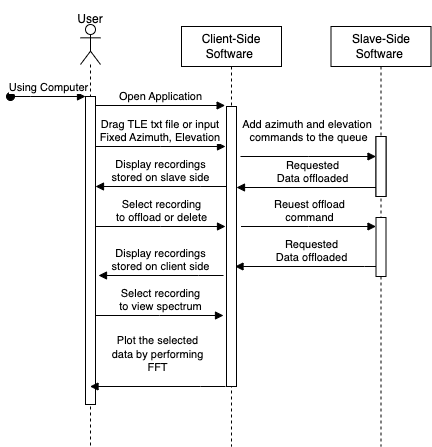

The diagram above was exported from draw.io. Its source (the exported page's mxGraphModel, read from the mxfile embedded in the PNG):
<mxGraphModel dx="360" dy="810" grid="1" gridSize="10" guides="0" tooltips="1" connect="1" arrows="1" fold="1" page="1" pageScale="1" pageWidth="850" pageHeight="1100" math="0" shadow="0">
  <root>
    <mxCell id="0" />
    <mxCell id="1" parent="0" />
    <mxCell id="4eUs2KwoEJs3N7J307vy-2" value="Slave-Side Software&amp;nbsp;" style="shape=umlLifeline;perimeter=lifelinePerimeter;whiteSpace=wrap;html=1;container=0;dropTarget=0;collapsible=0;recursiveResize=0;outlineConnect=0;portConstraint=eastwest;newEdgeStyle={&quot;edgeStyle&quot;:&quot;elbowEdgeStyle&quot;,&quot;elbow&quot;:&quot;vertical&quot;,&quot;curved&quot;:0,&quot;rounded&quot;:0};" parent="1" vertex="1">
      <mxGeometry x="330.5" y="40" width="100" height="420" as="geometry" />
    </mxCell>
    <mxCell id="4eUs2KwoEJs3N7J307vy-3" value="" style="html=1;points=[];perimeter=orthogonalPerimeter;outlineConnect=0;targetShapes=umlLifeline;portConstraint=eastwest;newEdgeStyle={&quot;edgeStyle&quot;:&quot;elbowEdgeStyle&quot;,&quot;elbow&quot;:&quot;vertical&quot;,&quot;curved&quot;:0,&quot;rounded&quot;:0};" parent="4eUs2KwoEJs3N7J307vy-2" vertex="1">
      <mxGeometry x="45" y="110" width="10" height="60" as="geometry" />
    </mxCell>
    <mxCell id="4eUs2KwoEJs3N7J307vy-9" value="&lt;p style=&quot;line-height: 120%;&quot;&gt;User&lt;/p&gt;" style="shape=umlLifeline;perimeter=lifelinePerimeter;whiteSpace=wrap;html=1;container=1;dropTarget=0;collapsible=0;recursiveResize=0;outlineConnect=0;portConstraint=eastwest;newEdgeStyle={&quot;edgeStyle&quot;:&quot;elbowEdgeStyle&quot;,&quot;elbow&quot;:&quot;vertical&quot;,&quot;curved&quot;:0,&quot;rounded&quot;:0};participant=umlActor;align=center;spacingBottom=50;" parent="1" vertex="1">
      <mxGeometry x="80" y="38" width="20" height="422" as="geometry" />
    </mxCell>
    <mxCell id="4eUs2KwoEJs3N7J307vy-10" value="" style="html=1;points=[];perimeter=orthogonalPerimeter;outlineConnect=0;targetShapes=umlLifeline;portConstraint=eastwest;newEdgeStyle={&quot;edgeStyle&quot;:&quot;elbowEdgeStyle&quot;,&quot;elbow&quot;:&quot;vertical&quot;,&quot;curved&quot;:0,&quot;rounded&quot;:0};" parent="4eUs2KwoEJs3N7J307vy-9" vertex="1">
      <mxGeometry x="5" y="72" width="10" height="308" as="geometry" />
    </mxCell>
    <mxCell id="4eUs2KwoEJs3N7J307vy-11" value="Using Computer" style="html=1;verticalAlign=bottom;startArrow=oval;startFill=1;endArrow=block;startSize=8;edgeStyle=elbowEdgeStyle;elbow=vertical;curved=0;rounded=0;" parent="1" target="4eUs2KwoEJs3N7J307vy-10" edge="1">
      <mxGeometry width="60" relative="1" as="geometry">
        <mxPoint x="10" y="110" as="sourcePoint" />
        <mxPoint x="120" y="120" as="targetPoint" />
        <Array as="points">
          <mxPoint x="30" y="110" />
          <mxPoint x="110" y="110" />
        </Array>
      </mxGeometry>
    </mxCell>
    <mxCell id="4eUs2KwoEJs3N7J307vy-12" value="Open Application" style="html=1;verticalAlign=bottom;endArrow=block;edgeStyle=elbowEdgeStyle;elbow=vertical;curved=0;rounded=0;entryX=-0.138;entryY=-0.004;entryDx=0;entryDy=0;entryPerimeter=0;" parent="1" source="4eUs2KwoEJs3N7J307vy-10" target="aM9ryv3xv72pqoxQDRHE-6" edge="1">
      <mxGeometry width="80" relative="1" as="geometry">
        <mxPoint x="140" y="130" as="sourcePoint" />
        <mxPoint x="230" y="130" as="targetPoint" />
      </mxGeometry>
    </mxCell>
    <mxCell id="j12ThyjWToct6-zE_g7X-1" value="&lt;div&gt;Add azimuth and elevation&amp;nbsp;&lt;/div&gt;&lt;div&gt;commands to the queue&lt;/div&gt;" style="html=1;verticalAlign=bottom;endArrow=block;edgeStyle=elbowEdgeStyle;elbow=vertical;curved=0;rounded=0;" parent="1" target="4eUs2KwoEJs3N7J307vy-3" edge="1">
      <mxGeometry y="10" width="80" relative="1" as="geometry">
        <mxPoint x="240" y="170" as="sourcePoint" />
        <mxPoint x="370.5" y="170" as="targetPoint" />
        <mxPoint as="offset" />
      </mxGeometry>
    </mxCell>
    <mxCell id="j12ThyjWToct6-zE_g7X-2" value="Requested&lt;br&gt;Data offloaded" style="html=1;verticalAlign=bottom;endArrow=block;edgeStyle=elbowEdgeStyle;elbow=vertical;curved=0;rounded=0;" parent="1" edge="1">
      <mxGeometry x="-0.0414" width="80" relative="1" as="geometry">
        <mxPoint x="379.5" y="280" as="sourcePoint" />
        <mxPoint x="234.5" y="280" as="targetPoint" />
        <mxPoint as="offset" />
        <Array as="points">
          <mxPoint x="364" y="280" />
          <mxPoint x="344" y="280" />
        </Array>
      </mxGeometry>
    </mxCell>
    <mxCell id="j12ThyjWToct6-zE_g7X-4" value="" style="html=1;points=[];perimeter=orthogonalPerimeter;outlineConnect=0;targetShapes=umlLifeline;portConstraint=eastwest;newEdgeStyle={&quot;edgeStyle&quot;:&quot;elbowEdgeStyle&quot;,&quot;elbow&quot;:&quot;vertical&quot;,&quot;curved&quot;:0,&quot;rounded&quot;:0};" parent="1" vertex="1">
      <mxGeometry x="375.5" y="231" width="10" height="59" as="geometry" />
    </mxCell>
    <mxCell id="aM9ryv3xv72pqoxQDRHE-5" value="Client-Side Software&amp;nbsp;" style="shape=umlLifeline;perimeter=lifelinePerimeter;whiteSpace=wrap;html=1;container=0;dropTarget=0;collapsible=0;recursiveResize=0;outlineConnect=0;portConstraint=eastwest;newEdgeStyle={&quot;edgeStyle&quot;:&quot;elbowEdgeStyle&quot;,&quot;elbow&quot;:&quot;vertical&quot;,&quot;curved&quot;:0,&quot;rounded&quot;:0};" parent="1" vertex="1">
      <mxGeometry x="181" y="40" width="100" height="420" as="geometry" />
    </mxCell>
    <mxCell id="aM9ryv3xv72pqoxQDRHE-6" value="" style="html=1;points=[];perimeter=orthogonalPerimeter;outlineConnect=0;targetShapes=umlLifeline;portConstraint=eastwest;newEdgeStyle={&quot;edgeStyle&quot;:&quot;elbowEdgeStyle&quot;,&quot;elbow&quot;:&quot;vertical&quot;,&quot;curved&quot;:0,&quot;rounded&quot;:0};" parent="aM9ryv3xv72pqoxQDRHE-5" vertex="1">
      <mxGeometry x="45" y="80" width="10" height="280" as="geometry" />
    </mxCell>
    <mxCell id="j12ThyjWToct6-zE_g7X-5" value="Reuest offload&lt;br&gt;command" style="html=1;verticalAlign=bottom;endArrow=block;edgeStyle=elbowEdgeStyle;elbow=vertical;curved=0;rounded=0;" parent="1" edge="1">
      <mxGeometry width="80" relative="1" as="geometry">
        <mxPoint x="240.5" y="240" as="sourcePoint" />
        <mxPoint x="375.5" y="240" as="targetPoint" />
      </mxGeometry>
    </mxCell>
    <mxCell id="j12ThyjWToct6-zE_g7X-7" value="Drag TLE txt file or input&amp;nbsp;&lt;br&gt;Fixed Azimuth, Elevation&amp;nbsp;" style="html=1;verticalAlign=bottom;endArrow=block;edgeStyle=elbowEdgeStyle;elbow=vertical;curved=0;rounded=0;" parent="1" edge="1" source="4eUs2KwoEJs3N7J307vy-10">
      <mxGeometry x="0.0118" width="80" relative="1" as="geometry">
        <mxPoint x="140" y="160" as="sourcePoint" />
        <mxPoint x="225" y="160" as="targetPoint" />
        <mxPoint as="offset" />
      </mxGeometry>
    </mxCell>
    <mxCell id="j12ThyjWToct6-zE_g7X-8" value="Display recordings &lt;br&gt;stored on slave side" style="html=1;verticalAlign=bottom;endArrow=block;edgeStyle=elbowEdgeStyle;elbow=vertical;curved=0;rounded=0;" parent="1" source="aM9ryv3xv72pqoxQDRHE-6" target="4eUs2KwoEJs3N7J307vy-10" edge="1">
      <mxGeometry width="80" relative="1" as="geometry">
        <mxPoint x="150" y="240" as="sourcePoint" />
        <mxPoint x="235" y="240" as="targetPoint" />
        <mxPoint as="offset" />
        <Array as="points">
          <mxPoint x="200" y="200" />
          <mxPoint x="160" y="190" />
        </Array>
      </mxGeometry>
    </mxCell>
    <mxCell id="j12ThyjWToct6-zE_g7X-10" value="Select recording&lt;br&gt;to offload or delete" style="html=1;verticalAlign=bottom;endArrow=block;edgeStyle=elbowEdgeStyle;elbow=vertical;curved=0;rounded=0;" parent="1" edge="1" source="4eUs2KwoEJs3N7J307vy-10">
      <mxGeometry x="0.0118" width="80" relative="1" as="geometry">
        <mxPoint x="140" y="240" as="sourcePoint" />
        <mxPoint x="225" y="240" as="targetPoint" />
        <mxPoint as="offset" />
      </mxGeometry>
    </mxCell>
    <mxCell id="j12ThyjWToct6-zE_g7X-11" value="Display recordings&lt;br style=&quot;border-color: var(--border-color);&quot;&gt;stored on client side" style="html=1;verticalAlign=bottom;endArrow=block;edgeStyle=elbowEdgeStyle;elbow=vertical;curved=0;rounded=0;" parent="1" edge="1">
      <mxGeometry x="0.008" width="80" relative="1" as="geometry">
        <mxPoint x="223" y="289" as="sourcePoint" />
        <mxPoint x="98" y="289" as="targetPoint" />
        <mxPoint as="offset" />
        <Array as="points">
          <mxPoint x="198" y="289" />
          <mxPoint x="158" y="279" />
        </Array>
      </mxGeometry>
    </mxCell>
    <mxCell id="j12ThyjWToct6-zE_g7X-12" value="Select recording&lt;br&gt;to view spectrum" style="html=1;verticalAlign=bottom;endArrow=block;edgeStyle=elbowEdgeStyle;elbow=vertical;curved=0;rounded=0;" parent="1" edge="1" source="4eUs2KwoEJs3N7J307vy-10">
      <mxGeometry x="0.0118" width="80" relative="1" as="geometry">
        <mxPoint x="138" y="329" as="sourcePoint" />
        <mxPoint x="223" y="329" as="targetPoint" />
        <mxPoint as="offset" />
      </mxGeometry>
    </mxCell>
    <mxCell id="j12ThyjWToct6-zE_g7X-13" value="Plot the selected&lt;br&gt;data by performing&lt;br&gt;FFT" style="html=1;verticalAlign=bottom;endArrow=block;edgeStyle=elbowEdgeStyle;elbow=vertical;curved=0;rounded=0;" parent="1" edge="1" target="4eUs2KwoEJs3N7J307vy-9">
      <mxGeometry y="-10" width="80" relative="1" as="geometry">
        <mxPoint x="225" y="400" as="sourcePoint" />
        <mxPoint x="135" y="400" as="targetPoint" />
        <mxPoint as="offset" />
        <Array as="points">
          <mxPoint x="200" y="400" />
          <mxPoint x="160" y="390" />
        </Array>
      </mxGeometry>
    </mxCell>
    <mxCell id="HHmGYx1d6hPG2PAptmGu-1" value="Requested&lt;br&gt;Data offloaded" style="html=1;verticalAlign=bottom;endArrow=block;edgeStyle=elbowEdgeStyle;elbow=vertical;curved=0;rounded=0;" edge="1" parent="1">
      <mxGeometry x="-0.0414" width="80" relative="1" as="geometry">
        <mxPoint x="381" y="201" as="sourcePoint" />
        <mxPoint x="236" y="201" as="targetPoint" />
        <mxPoint as="offset" />
        <Array as="points">
          <mxPoint x="365.5" y="201" />
          <mxPoint x="345.5" y="201" />
        </Array>
      </mxGeometry>
    </mxCell>
    <mxCell id="HHmGYx1d6hPG2PAptmGu-2" value="" style="html=1;points=[];perimeter=orthogonalPerimeter;outlineConnect=0;targetShapes=umlLifeline;portConstraint=eastwest;newEdgeStyle={&quot;edgeStyle&quot;:&quot;elbowEdgeStyle&quot;,&quot;elbow&quot;:&quot;vertical&quot;,&quot;curved&quot;:0,&quot;rounded&quot;:0};" vertex="1" parent="1">
      <mxGeometry x="375.5" y="150" width="10" height="60" as="geometry" />
    </mxCell>
  </root>
</mxGraphModel>